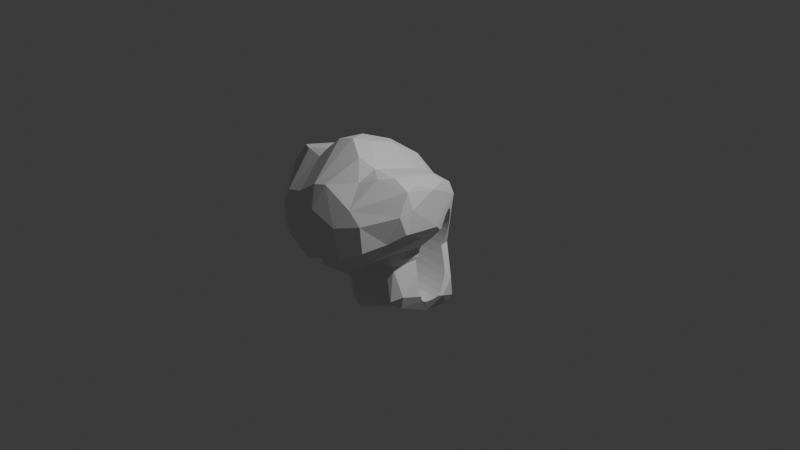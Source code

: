 # Source: reltor_body.blend  (saved by Blender 5.1.30; exported with 4.5.12 LTS)
import bpy
from mathutils import Matrix  # noqa: F401  (used for matrix-valued properties, if any)

bpy.ops.wm.read_factory_settings(use_empty=True)
scene = bpy.context.scene
scene.name = 'Scene'

# ---- collections
col_collection = bpy.data.collections.new('Collection'); scene.collection.children.link(col_collection)

# ---- world
world_world = bpy.data.worlds.new('World'); scene.world = world_world
world_world.use_nodes = True; world_world.node_tree.nodes.clear()
_N = world_world.node_tree.nodes; _L = world_world.node_tree.links
n0 = _N.new('ShaderNodeOutputWorld'); n0.name = 'World Output'; n0.location = (200, 100)
n1 = _N.new('ShaderNodeBackground'); n1.name = 'Background'; n1.location = (-200, 100)
n1.inputs[0].default_value = (0.05088, 0.05088, 0.05088, 1.0)
_L.new(n1.outputs[0], n0.inputs[0])
n0.is_active_output = True
world_world.color = (0.05088, 0.05088, 0.05088)
world_world.sun_shadow_jitter_overblur = 0.0

# ---- cameras
cam_camera = bpy.data.cameras.new('Camera')
cam_camera.clip_end = 100.0
cam_camera.ortho_scale = 7.314

# ---- lights
light_light = bpy.data.lights.new('Light', 'POINT')
light_light.energy = 1000.0
light_light.shadow_soft_size = 0.1

# ---- meshes
me_b_ziercurve_006 = bpy.data.meshes.new('BézierCurve.006')
me_b_ziercurve_006.from_pydata([(-0.8051, -0.3224, -0.3952), (-0.867, -0.05579, -0.3424), (-0.7928, -0.08771, -0.5411), (-0.07962, -0.9916, -0.04626), (-0.01564, -0.9985, -0.2706), (-0.009597, -0.6005, -0.279), (-0.3081, -0.2107, -0.9009), (-0.3738, -0.0636, -0.8066), (-0.3117, 0.0505, -0.9118), (-0.2353, -0.5073, -0.7941), (-0.1187, -0.09173, -0.9039), (-0.717, -0.5298, -0.3938), (-0.7001, -0.5263, -0.2673), (-0.659, -0.4361, -0.1495), (-0.6443, -0.4124, -0.5032), (-0.6735, -0.05357, -0.096), (-0.5989, -0.5828, -0.378), (-0.5422, -0.4952, -0.07706), (-0.4946, -0.2675, -0.4999), (-0.5599, 0.01363, -0.5331), (-0.1829, -0.4733, -0.1113), (-0.3566, -0.4908, 0.02611), (-0.4061, -0.407, -0.5035), (-0.4215, -0.005597, -0.5981), (-0.311, -0.5183, -0.6976), (-0.1966, -0.5948, -0.7029), (-0.3257, -0.4845, -0.4188), (-0.09215, -0.5948, -0.008152), (-0.1709, -0.5041, -0.3365), (-0.0963, -0.5178, -0.7552), (0.02883, -0.4942, -0.4905), (-0.02055, -0.5028, -0.3997), (-0.913, -0.0915, 0.1381), (-0.7952, -0.5063, 0.2293), (-0.8009, -0.4273, 0.1096), (-0.9063, -0.2041, 0.2995), (-0.2415, -1.007, 0.09383), (-0.2228, -1.031, 0.4297), (-0.2434, -0.8985, 0.5616), (-0.2373, -0.663, 0.09137), (-0.2754, -0.5992, 0.4688), (-0.05671, -1.111, 0.4358), (-0.01994, -0.9975, 0.6578), (-0.7023, -0.5935, 0.1975), (-0.6412, -0.4659, -0.03065), (-0.6814, -0.5095, 0.3265), (-0.7764, -0.01782, 0.3887), (-0.4023, -0.4789, 0.302), (-0.4406, -0.5276, 0.2125), (-0.3986, -0.3421, 0.3637), (-0.298, -0.5487, 0.08874), (-0.177, -0.7406, 0.6935), (-0.2964, -0.5396, 0.389), (-0.1946, -0.2325, 0.7256), (-0.0988, -0.6883, 0.907), (0.1203, -0.4762, 1.002), (-0.7958, 0.08797, -0.5026), (-0.8096, 0.09882, -0.3595), (-0.2195, 0.1002, -0.9002), (-0.05328, 0.08521, -0.7945), (-0.6627, 0.1146, -0.1356), (-0.6316, 0.1623, -0.03991), (-0.3955, 0.131, -0.505), (-0.582, 0.1994, -0.3599), (-0.5452, 0.2296, -0.1855), (-0.5524, 0.2329, 0.1344), (-0.2053, 0.366, -0.08816), (-0.2196, 0.2607, -0.4426), (0.0538, 0.2567, -0.4667), (-0.9061, 0.09106, 0.175), (-0.9117, 0.07217, 0.2923), (-0.3862, 0.2349, 0.3068), (0.02728, 0.2946, 0.5534), (-0.07361, 0.4088, 0.2312), (0.0846, 0.4138, 0.4383), (-0.03105, -1.093, 0.1057), (0.1753, -1.007, -0.4005), (0.2273, -1.098, -0.2851), (0.3389, -0.8857, -0.4676), (0.435, -0.9984, -0.4018), (0.463, -1.102, -0.06135), (0.6339, -0.99, -0.2417), (0.6765, -0.9962, -0.06414), (0.1967, -0.577, -0.4284), (0.1319, -0.4304, -0.4683), (0.1451, 0.1902, -0.4626), (0.4703, -0.09341, -0.503), (0.563, -0.8082, -0.4757), (0.4783, -0.3182, -0.5155), (0.7189, -0.6836, -0.5371), (0.5635, -0.1857, -0.5072), (0.8431, -0.7208, -0.4091), (0.8932, -0.2093, -0.2918), (0.775, 0.05138, -0.1832), (0.9309, -0.7108, -0.0004374), (0.8979, -0.5874, -0.415), (1.005, -0.4692, -0.241), (0.9431, -0.2993, -0.1168), (1.018, -0.6058, -0.2848), (1.012, -0.611, -0.1004), (0.1628, -0.9987, 0.6681), (0.3852, -1.1, 0.2529), (0.3256, -1.024, 0.5178), (0.5367, -0.7461, 0.6764), (0.5308, -1.004, 0.4154), (0.6295, -0.9855, 0.3092), (0.7937, -0.798, 0.1087), (0.9042, -0.6927, 0.3005), (0.1026, -0.6573, 0.9983), (0.4023, -0.6704, 0.8921), (-0.001162, -0.08977, 0.784), (0.5679, -0.6452, 0.7116), (0.5469, -0.268, 0.6235), (0.7072, -0.05036, 0.09646), (0.7131, -0.0517, 0.4975), (0.9176, -0.6078, 0.5116), (0.802, -0.6391, 0.6292), (0.8149, -0.3845, 0.59), (0.1055, -0.03844, 0.8386), (0.3068, -0.5943, 1.005), (0.2844, -0.2794, 0.9327), (0.4363, -0.5106, 0.8339), (0.8963, -0.6232, 0.1348), (0.8113, -0.3003, 0.1689), (0.806, -0.1439, 0.3839), (0.9166, -0.4441, 0.4195), (0.1481, 0.4019, -0.1974), (0.4336, 0.4112, -0.1262), (0.1678, 0.412, 0.08489), (0.5377, 0.2934, -0.237), (0.412, 0.3849, 0.07438), (0.5793, 0.3134, -0.1147), (0.8119, 0.002545, -0.1065), (0.1751, 0.04988, 0.7783), (0.172, 0.3209, 0.5635), (0.2836, 0.04387, 0.7211), (0.4024, 0.4005, 0.2125), (0.3376, 0.2908, 0.4172), (0.4487, -0.04679, 0.578), (0.5294, 0.2826, 0.3399), (0.5647, 0.2147, 0.08884), (0.6298, 0.1768, 0.2983), (-0.07997, -0.3283, -0.7848), (-0.1065, -0.3244, -0.8227), (-0.03828, -0.3226, -0.7285), (-0.09766, -0.1061, -0.8707), (-0.09064, -0.09606, -0.8637), (-0.1162, -0.1394, -0.8872), (0.03314, -0.2949, -0.637), (0.009985, -0.3063, -0.666), (-0.8579, -0.2482, 0.3097), (-0.8552, -0.2062, 0.3193), (-0.8204, -0.3079, 0.3124), (-0.8462, -0.2825, 0.3074), (-0.8381, -0.1583, 0.3358), (-0.7167, -0.3269, 0.3496), (-0.7314, -0.3283, 0.3435), (-0.7687, -0.05761, 0.3837), (-0.7817, -0.3234, 0.3246), (-0.8074, -0.1061, 0.3585), (-0.763, -0.05184, 0.3847), (-0.7495, -0.04086, 0.3869), (-0.4952, -0.2802, 0.3673), (-0.4784, -0.2736, 0.369), (-0.5819, -0.3063, 0.3593), (-0.6627, -0.3226, 0.353), (-0.7134, -0.01335, 0.3882), (-0.4019, -0.2453, 0.3698), (-0.3963, -0.2427, 0.3699), (-0.3398, -0.2028, 0.426), (-0.3551, -0.2135, 0.4111), (-0.2631, -0.1356, 0.502), (-0.2821, -0.1544, 0.4831), (-0.339, 0.176, 0.3839), (-0.3285, 0.1807, 0.3877), (-0.2556, 0.2068, 0.4196), (-0.09413, 0.2239, 0.5206), (-0.0767, 0.2142, 0.5401), (-0.1361, 0.2288, 0.4874), (-0.1906, 0.223, 0.4533), (-0.1508, 0.006012, 0.6281), (-0.1501, 0.006628, 0.6282), (-0.1036, 0.05877, 0.6236), (-0.05344, 0.1487, 0.597), (-0.05166, 0.183, 0.576), (-0.07098, 0.1067, 0.6131), (-0.06573, 0.2084, 0.5507), (0.095, -0.2535, -0.5294), (0.1143, -0.2453, -0.5243), (0.13, -0.2372, -0.5204), (0.1975, -0.1924, -0.471), (0.214, -0.1821, -0.4662), (-0.00526, 0.02853, -0.7299), (0.009587, 0.05492, -0.6828), (0.07608, 0.1421, -0.4912), (0.04304, 0.1033, -0.5837), (0.08276, 0.1457, -0.4887), (0.1442, 0.173, -0.4673), (0.2122, 0.1984, -0.4416), (0.1742, 0.1851, -0.4562), (-0.2444, -0.1021, 0.5622), (-0.2283, -0.06787, 0.6137), (-0.2046, -0.04768, 0.6194), (0.2648, -0.1593, -0.4799), (0.2745, -0.1544, -0.4809), (0.3544, -0.1071, -0.4887), (-0.6892, 0.002547, 0.383), (-0.5961, 0.05492, 0.3662), (-0.3944, 0.1457, 0.3378), (-0.3878, 0.148, 0.3371), (-0.4966, 0.1033, 0.351), (-0.1793, -0.2482, -0.8656), (-0.1405, -0.1695, -0.8833), (-0.1731, -0.2855, -0.8527), (-0.1756, -0.2825, -0.8541), (-0.165, -0.2062, -0.8762), (-0.1548, -0.3079, -0.8405), (-0.1175, -0.3234, -0.8258), (-0.1332, -0.1583, -0.8852), (0.05832, -0.2802, -0.5915), (0.1837, -0.2028, -0.4808), (0.1484, 0.1754, -0.463), (-0.06539, -0.05184, -0.8235), (-0.02712, 0.002547, -0.7637), (0.1608, 0.1807, -0.4597), (0.3624, -0.1021, -0.4889), (0.4347, -0.04768, -0.4879), (0.4395, -0.04316, -0.4876), (0.4144, 0.2201, -0.3411), (0.4686, 0.006628, -0.4435), (0.4447, 0.2084, -0.3334), (0.4964, 0.1067, -0.3696), (0.4915, 0.1487, -0.3467), (0.4887, 0.05877, -0.4023), (0.474, 0.183, -0.3345), (0.2331, 0.2068, -0.4268), (0.2956, 0.223, -0.3889), (0.3534, 0.2288, -0.3605), (0.4043, 0.2239, -0.3426)], [], [(8, 10, 6), (2, 14, 0), (13, 1, 0), (0, 14, 11), (44, 15, 13), (12, 16, 17), (20, 16, 26), (21, 17, 20), (26, 16, 22), (18, 22, 14), (22, 23, 6), (23, 22, 18), (25, 24, 9), (24, 25, 26), (24, 6, 9), (26, 25, 28), (5, 3, 27), (25, 29, 30), (28, 31, 5), (27, 20, 5), (10, 146, 145, 147), (149, 148, 29, 143, 142, 144), (35, 70, 32), (35, 32, 33), (36, 37, 38), (37, 42, 38), (3, 36, 39), (37, 41, 42), (34, 44, 43), (15, 44, 34), (35, 33, 45), (157, 46, 35, 45, 155, 156, 158, 152, 153, 150, 151, 154, 159), (32, 15, 34), (45, 43, 48), (47, 45, 48), (46, 157, 160, 161), (155, 45, 49, 163, 162, 164, 165), (46, 161, 166), (49, 168, 167, 163), (48, 43, 21), (45, 47, 49), (48, 50, 47), (51, 53, 40), (170, 49, 40, 171, 172, 169), (27, 39, 50), (54, 51, 42), (58, 59, 10), (15, 60, 1), (56, 19, 2), (15, 61, 60), (60, 64, 57), (61, 64, 60), (23, 62, 8), (66, 64, 65), (62, 58, 8), (67, 68, 58), (32, 61, 15), (70, 46, 71), (177, 72, 71, 173, 174, 175, 179, 178, 176), (181, 180, 110, 72, 177, 186, 184, 183, 185, 182), (73, 128, 66), (72, 74, 65), (75, 3, 77), (77, 76, 79), (78, 79, 76), (77, 79, 81), (80, 77, 81), (80, 81, 82), (87, 81, 79), (31, 30, 5), (5, 76, 4), (83, 76, 5), (84, 83, 30), (84, 30, 187, 188, 189), (84, 190, 191, 83), (83, 78, 76), (88, 87, 78), (89, 87, 88), (86, 90, 88), (87, 89, 91), (81, 87, 91), (82, 98, 94), (93, 132, 92), (132, 113, 97), (92, 96, 98), (97, 96, 92), (96, 99, 98), (96, 97, 99), (100, 42, 41), (41, 101, 102), (102, 101, 104), (105, 101, 80), (106, 105, 82), (104, 105, 107), (54, 42, 108), (116, 103, 104), (114, 112, 117), (124, 123, 113), (114, 124, 141), (133, 118, 120), (119, 108, 109), (109, 121, 119), (106, 82, 94), (122, 106, 94), (107, 106, 122), (113, 123, 122), (117, 125, 124), (122, 94, 99), (125, 107, 122), (125, 115, 107), (193, 192, 59, 68, 194, 195), (126, 68, 67), (66, 126, 67), (128, 126, 66), (68, 85, 197, 196, 194), (85, 68, 198, 199), (128, 127, 126), (127, 129, 68), (129, 92, 90), (72, 118, 133), (134, 72, 133), (135, 138, 134), (137, 138, 139), (139, 136, 137), (139, 140, 130), (113, 132, 140), (141, 113, 140), (114, 141, 139), (140, 132, 131), (141, 140, 139), (0, 1, 2), (7, 8, 6), (11, 12, 13, 0), (18, 14, 2, 19), (12, 11, 16), (13, 15, 1), (14, 16, 11), (17, 13, 12), (44, 13, 17), (25, 30, 31, 28), (17, 16, 20), (14, 22, 16), (19, 23, 18), (22, 6, 24), (6, 23, 7), (26, 22, 24), (29, 25, 9), (20, 26, 28), (5, 4, 3), (38, 40, 39, 36), (5, 20, 28), (33, 32, 34), (70, 35, 46), (75, 41, 37, 36), (52, 40, 49, 47), (75, 36, 3), (42, 51, 38), (34, 43, 33), (45, 33, 43), (43, 44, 17), (21, 43, 17), (48, 21, 50), (40, 52, 50, 39), (168, 49, 170), (40, 38, 51), (21, 20, 27, 50), (52, 47, 50), (53, 201, 200, 171, 40), (39, 27, 3), (55, 110, 53, 54), (202, 201, 53, 110, 180), (54, 53, 51), (67, 63, 64, 66), (1, 56, 2), (1, 57, 56), (58, 10, 8), (1, 60, 57), (57, 63, 56), (57, 64, 63), (56, 62, 19), (63, 62, 56), (19, 62, 23), (65, 64, 61), (23, 8, 7), (63, 67, 62), (88, 83, 191, 203, 204, 205, 86), (67, 58, 62), (58, 68, 59), (70, 69, 32), (69, 61, 32), (70, 65, 69), (69, 65, 61), (209, 71, 46, 166, 206, 207, 210, 208), (70, 71, 65), (173, 71, 209), (65, 73, 66), (65, 71, 72), (65, 74, 73), (77, 3, 4), (77, 4, 76), (29, 9, 6, 10, 147, 218, 212, 215, 211, 214, 213, 216, 217, 143), (80, 75, 77), (87, 79, 78), (187, 30, 29, 148, 219), (83, 5, 30), (190, 84, 189, 220), (221, 197, 85), (83, 88, 78), (91, 98, 82, 81), (90, 89, 88), (90, 95, 89), (90, 92, 95), (116, 117, 112, 111), (89, 95, 91), (95, 98, 91), (92, 98, 95), (132, 97, 92), (99, 94, 98), (101, 41, 75), (102, 100, 41), (101, 75, 80), (103, 100, 102), (104, 101, 105), (104, 103, 102), (105, 80, 82), (106, 107, 105), (100, 108, 42), (138, 121, 112), (112, 121, 111), (111, 103, 116), (107, 115, 104), (115, 116, 104), (121, 138, 135, 120), (55, 54, 108), (118, 110, 55), (119, 55, 108), (55, 119, 120), (118, 55, 120), (109, 108, 100), (120, 119, 121), (122, 123, 124, 125), (135, 133, 120), (103, 109, 100), (111, 109, 103), (111, 121, 109), (117, 116, 115), (117, 115, 125), (113, 122, 97), (124, 114, 117), (97, 122, 99), (10, 59, 192, 223, 222, 146), (85, 199, 224, 221), (126, 127, 68), (86, 205, 225, 226, 227), (228, 129, 86, 227, 229, 233, 231, 232, 234, 230), (68, 129, 228, 238, 237, 236, 235, 198), (129, 90, 86), (127, 131, 129), (93, 129, 131), (132, 93, 131), (93, 92, 129), (72, 110, 118), (72, 134, 74), (73, 136, 128), (74, 136, 73), (134, 133, 135), (137, 136, 74), (134, 137, 74), (138, 137, 134), (130, 127, 128), (136, 130, 128), (140, 131, 130), (130, 131, 127), (136, 139, 130), (138, 112, 114), (139, 138, 114), (124, 113, 141), (211, 150, 153, 214), (215, 151, 150, 211), (218, 154, 151, 215, 212), (147, 145, 159, 154, 218), (160, 157, 159, 145, 146, 222), (166, 161, 160, 222, 223, 206), (192, 193, 207, 206, 223), (193, 195, 210, 207), (195, 194, 196, 208, 210), (209, 208, 196, 197, 221, 224, 174, 173), (224, 199, 198, 235, 175, 174), (179, 175, 235, 236), (178, 179, 236, 237), (238, 176, 178, 237), (228, 230, 186, 177, 176, 238), (234, 184, 186, 230), (183, 184, 234, 232), (185, 183, 232, 231), (182, 185, 231, 233), (181, 182, 233, 229), (227, 226, 202, 180, 181, 229), (225, 200, 201, 202, 226), (205, 204, 172, 171, 200, 225), (191, 190, 220, 169, 172, 204, 203), (188, 167, 168, 170, 169, 220, 189), (219, 162, 163, 167, 188, 187), (148, 149, 164, 162, 219), (164, 149, 144, 165), (165, 144, 142, 156, 155), (142, 143, 217, 158, 156), (158, 217, 216, 152), (213, 214, 153, 152, 216)])
_uv = me_b_ziercurve_006.uv_layers.new(name='UVMap')
_uv.uv.foreach_set('vector', [0.0, 0.0, 0.0, 0.0, 0.0, 0.0, 0.0, 0.0, 0.0, 0.0, 0.0, 0.0, 0.0, 0.0, 0.0, 0.0, 0.0, 0.0, 0.0, 0.0, 0.0, 0.0, 0.0, 0.0, 0.0, 0.0, 0.0, 0.0, 0.0, 0.0, 0.0, 0.0, 0.0, 0.0, 0.0, 0.0, 0.0, 0.0, 0.0, 0.0, 0.0, 0.0, 0.0, 0.0, 0.0, 0.0, 0.0, 0.0, 0.0, 0.0, 0.0, 0.0, 0.0, 0.0, 0.0, 0.0, 0.0, 0.0, 0.0, 0.0, 0.0, 0.0, 0.0, 0.0, 0.0, 0.0, 0.0, 0.0, 0.0, 0.0, 0.0, 0.0, 0.0, 0.0, 0.0, 0.0, 0.0, 0.0, 0.0, 0.0, 0.0, 0.0, 0.0, 0.0, 0.0, 0.0, 0.0, 0.0, 0.0, 0.0, 0.0, 0.0, 0.0, 0.0, 0.0, 0.0, 0.0, 0.0, 0.0, 0.0, 0.0, 0.0, 0.0, 0.0, 0.0, 0.0, 0.0, 0.0, 0.0, 0.0, 0.0, 0.0, 0.0, 0.0, 0.0, 0.0, 0.0, 0.0, 0.0, 0.0, 0.0, 0.0, 0.0, 0.0, 0.0, 0.0, 0.0, 0.0, 0.0, 0.0, 0.0, 0.0, 0.0, 0.0, 0.0, 0.0, 0.0, 0.0, 0.0, 0.0, 0.0, 0.0, 0.0, 0.0, 0.0, 0.0, 0.0, 0.0, 0.0, 0.0, 0.0, 0.0, 0.0, 0.0, 0.0, 0.0, 0.0, 0.0, 0.0, 0.0, 0.0, 0.0, 0.0, 0.0, 0.0, 0.0, 0.0, 0.0, 0.0, 0.0, 0.0, 0.0, 0.0, 0.0, 0.0, 0.0, 0.0, 0.0, 0.0, 0.0, 0.0, 0.0, 0.0, 0.0, 0.0, 0.0, 0.0, 0.0, 0.0, 0.0, 0.0, 0.0, 0.0, 0.0, 0.0, 0.0, 0.0, 0.0, 0.0, 0.0, 0.0, 0.0, 0.0, 0.0, 0.0, 0.0, 0.0, 0.0, 0.0, 0.0, 0.0, 0.0, 0.0, 0.0, 0.0, 0.0, 0.0, 0.0, 0.0, 0.0, 0.0, 0.0, 0.0, 0.0, 0.0, 0.0, 0.0, 0.0, 0.0, 0.0, 0.0, 0.0, 0.0, 0.0, 0.0, 0.0, 0.0, 0.0, 0.0, 0.0, 0.0, 0.0, 0.0, 0.0, 0.0, 0.0, 0.0, 0.0, 0.0, 0.0, 0.0, 0.0, 0.0, 0.0, 0.0, 0.0, 0.0, 0.0, 0.0, 0.0, 0.0, 0.0, 0.0, 0.0, 0.0, 0.0, 0.0, 0.0, 0.0, 0.0, 0.0, 0.0, 0.0, 0.0, 0.0, 0.0, 0.0, 0.0, 0.0, 0.0, 0.0, 0.0, 0.0, 0.0, 0.0, 0.0, 0.0, 0.0, 0.0, 0.0, 0.0, 0.0, 0.0, 0.0, 0.0, 0.0, 0.0, 0.0, 0.0, 0.0, 0.0, 0.0, 0.0, 0.0, 0.0, 0.0, 0.0, 0.0, 0.0, 0.0, 0.0, 0.0, 0.0, 0.0, 0.0, 0.0, 0.0, 0.0, 0.0, 0.0, 0.0, 0.0, 0.0, 0.0, 0.0, 0.0, 0.0, 0.0, 0.0, 0.0, 0.0, 0.0, 0.0, 0.0, 0.0, 0.0, 0.0, 0.0, 0.0, 0.0, 0.0, 0.0, 0.0, 0.0, 0.0, 0.0, 0.0, 0.0, 0.0, 0.0, 0.0, 0.0, 0.0, 0.0, 0.0, 0.0, 0.0, 0.0, 0.0, 0.0, 0.0, 0.0, 0.0, 0.0, 0.0, 0.0, 0.0, 0.0, 0.0, 0.0, 0.0, 0.0, 0.0, 0.0, 0.0, 0.0, 0.0, 0.0, 0.0, 0.0, 0.0, 0.0, 0.0, 0.0, 0.0, 0.0, 0.0, 0.0, 0.0, 0.0, 0.0, 0.0, 0.0, 0.0, 0.0, 0.0, 0.0, 0.0, 0.0, 0.0, 0.0, 0.0, 0.0, 0.0, 0.0, 0.0, 0.0, 0.0, 0.0, 0.0, 0.0, 0.0, 0.0, 0.0, 0.0, 0.0, 0.0, 0.0, 0.0, 0.0, 0.0, 0.0, 0.0, 0.0, 0.0, 0.0, 0.0, 0.0, 0.0, 0.0, 0.0, 0.0, 0.0, 0.0, 0.0, 0.0, 0.0, 0.0, 0.0, 0.0, 0.0, 0.0, 0.0, 0.0, 0.0, 0.0, 0.0, 0.0, 0.0, 0.0, 0.0, 0.0, 0.0, 0.0, 0.0, 0.0, 0.0, 0.0, 0.0, 0.0, 0.0, 0.0, 0.0, 0.0, 0.0, 0.0, 0.0, 0.0, 0.0, 0.0, 0.0, 0.0, 0.0, 0.0, 0.0, 0.0, 0.0, 0.0, 0.0, 0.0, 0.0, 0.0, 0.0, 0.0, 0.0, 0.0, 0.0, 0.0, 0.0, 0.0, 0.0, 0.0, 0.0, 0.0, 0.0, 0.0, 0.0, 0.0, 0.0, 0.0, 0.0, 0.0, 0.0, 0.0, 0.0, 0.0, 0.0, 0.0, 0.0, 0.0, 0.0, 0.0, 0.0, 0.0, 0.0, 0.0, 0.0, 0.0, 0.0, 0.0, 0.0, 0.0, 0.0, 0.0, 0.0, 0.0, 0.0, 0.0, 0.0, 0.0, 0.0, 0.0, 0.0, 0.0, 0.0, 0.0, 0.0, 0.0, 0.0, 0.0, 0.0, 0.0, 0.0, 0.0, 0.0, 0.0, 0.0, 0.0, 0.0, 0.0, 0.0, 0.0, 0.0, 0.0, 0.0, 0.0, 0.0, 0.0, 0.0, 0.0, 0.0, 0.0, 0.0, 0.0, 0.0, 0.0, 0.0, 0.0, 0.0, 0.0, 0.0, 0.0, 0.0, 0.0, 0.0, 0.0, 0.0, 0.0, 0.0, 0.0, 0.0, 0.0, 0.0, 0.0, 0.0, 0.0, 0.0, 0.0, 0.0, 0.0, 0.0, 0.0, 0.0, 0.0, 0.0, 0.0, 0.0, 0.0, 0.0, 0.0, 0.0, 0.0, 0.0, 0.0, 0.0, 0.0, 0.0, 0.0, 0.0, 0.0, 0.0, 0.0, 0.0, 0.0, 0.0, 0.0, 0.0, 0.0, 0.0, 0.0, 0.0, 0.0, 0.0, 0.0, 0.0, 0.0, 0.0, 0.0, 0.0, 0.0, 0.0, 0.0, 0.0, 0.0, 0.0, 0.0, 0.0, 0.0, 0.0, 0.0, 0.0, 0.0, 0.0, 0.0, 0.0, 0.0, 0.0, 0.0, 0.0, 0.0, 0.0, 0.0, 0.0, 0.0, 0.0, 0.0, 0.0, 0.0, 0.0, 0.0, 0.0, 0.0, 0.0, 0.0, 0.0, 0.0, 0.0, 0.0, 0.0, 0.0, 0.0, 0.0, 0.0, 0.0, 0.0, 0.0, 0.0, 0.0, 0.0, 0.0, 0.0, 0.0, 0.0, 0.0, 0.0, 0.0, 0.0, 0.0, 0.0, 0.0, 0.0, 0.0, 0.0, 0.0, 0.0, 0.0, 0.0, 0.0, 0.0, 0.0, 0.0, 0.0, 0.0, 0.0, 0.0, 0.0, 0.0, 0.0, 0.0, 0.0, 0.0, 0.0, 0.0, 0.0, 0.0, 0.0, 0.0, 0.0, 0.0, 0.0, 0.0, 0.0, 0.0, 0.0, 0.0, 0.0, 0.0, 0.0, 0.0, 0.0, 0.0, 0.0, 0.0, 0.0, 0.0, 0.0, 0.0, 0.0, 0.0, 0.0, 0.0, 0.0, 0.0, 0.0, 0.0, 0.0, 0.0, 0.0, 0.0, 0.0, 0.0, 0.0, 0.0, 0.0, 0.0, 0.0, 0.0, 0.0, 0.0, 0.0, 0.0, 0.0, 0.0, 0.0, 0.0, 0.0, 0.0, 0.0, 0.0, 0.0, 0.0, 0.0, 0.0, 0.0, 0.0, 0.0, 0.0, 0.0, 0.0, 0.0, 0.0, 0.0, 0.0, 0.0, 0.0, 0.0, 0.0, 0.0, 0.0, 0.0, 0.0, 0.0, 0.0, 0.0, 0.0, 0.0, 0.0, 0.0, 0.0, 0.0, 0.0, 0.0, 0.0, 0.0, 0.0, 0.0, 0.0, 0.0, 0.0, 0.0, 0.0, 0.0, 0.0, 0.0, 0.0, 0.0, 0.0, 0.0, 0.0, 0.0, 0.0, 0.0, 0.0, 0.0, 0.0, 0.0, 0.0, 0.0, 0.0, 0.0, 0.0, 0.0, 0.0, 0.0, 0.0, 0.0, 0.0, 0.0, 0.0, 0.0, 0.0, 0.0, 0.0, 0.0, 0.0, 0.0, 0.0, 0.0, 0.0, 0.0, 0.0, 0.0, 0.0, 0.0, 0.0, 0.0, 0.0, 0.0, 0.0, 0.0, 0.0, 0.0, 0.0, 0.0, 0.0, 0.0, 0.0, 0.0, 0.0, 0.0, 0.0, 0.0, 0.0, 0.0, 0.0, 0.0, 0.0, 0.0, 0.0, 0.0, 0.0, 0.0, 0.0, 0.0, 0.0, 0.0, 0.0, 0.0, 0.0, 0.0, 0.0, 0.0, 0.0, 0.0, 0.0, 0.0, 0.0, 0.0, 0.0, 0.0, 0.0, 0.0, 0.0, 0.0, 0.0, 0.0, 0.0, 0.0, 0.0, 0.0, 0.0, 0.0, 0.0, 0.0, 0.0, 0.0, 0.0, 0.0, 0.0, 0.0, 0.0, 0.0, 0.0, 0.0, 0.0, 0.0, 0.0, 0.0, 0.0, 0.0, 0.0, 0.0, 0.0, 0.0, 0.0, 0.0, 0.0, 0.0, 0.0, 0.0, 0.0, 0.0, 0.0, 0.0, 0.0, 0.0, 0.0, 0.0, 0.0, 0.0, 0.0, 0.0, 0.0, 0.0, 0.0, 0.0, 0.0, 0.0, 0.0, 0.0, 0.0, 0.0, 0.0, 0.0, 0.0, 0.0, 0.0, 0.0, 0.0, 0.0, 0.0, 0.0, 0.0, 0.0, 0.0, 0.0, 0.0, 0.0, 0.0, 0.0, 0.0, 0.0, 0.0, 0.0, 0.0, 0.0, 0.0, 0.0, 0.0, 0.0, 0.0, 0.0, 0.0, 0.0, 0.0, 0.0, 0.0, 0.0, 0.0, 0.0, 0.0, 0.0, 0.0, 0.0, 0.0, 0.0, 0.0, 0.0, 0.0, 0.0, 0.0, 0.0, 0.0, 0.0, 0.0, 0.0, 0.0, 0.0, 0.0, 0.0, 0.0, 0.0, 0.0, 0.0, 0.0, 0.0, 0.0, 0.0, 0.0, 0.0, 0.0, 0.0, 0.0, 0.0, 0.0, 0.0, 0.0, 0.0, 0.0, 0.0, 0.0, 0.0, 0.0, 0.0, 0.0, 0.0, 0.0, 0.0, 0.0, 0.0, 0.0, 0.0, 0.0, 0.0, 0.0, 0.0, 0.0, 0.0, 0.0, 0.0, 0.0, 0.0, 0.0, 0.0, 0.0, 0.0, 0.0, 0.0, 0.0, 0.0, 0.0, 0.0, 0.0, 0.0, 0.0, 0.0, 0.0, 0.0, 0.0, 0.0, 0.0, 0.0, 0.0, 0.0, 0.0, 0.0, 0.0, 0.0, 0.0, 0.0, 0.0, 0.0, 0.0, 0.0, 0.0, 0.0, 0.0, 0.0, 0.0, 0.0, 0.0, 0.0, 0.0, 0.0, 0.0, 0.0, 0.0, 0.0, 0.0, 0.0, 0.0, 0.0, 0.0, 0.0, 0.0, 0.0, 0.0, 0.0, 0.0, 0.0, 0.0, 0.0, 0.0, 0.0, 0.0, 0.0, 0.0, 0.0, 0.0, 0.0, 0.0, 0.0, 0.0, 0.0, 0.0, 0.0, 0.0, 0.0, 0.0, 0.0, 0.0, 0.0, 0.0, 0.0, 0.0, 0.0, 0.0, 0.0, 0.0, 0.0, 0.0, 0.0, 0.0, 0.0, 0.0, 0.0, 0.0, 0.0, 0.0, 0.0, 0.0, 0.0, 0.0, 0.0, 0.0, 0.0, 0.0, 0.0, 0.0, 0.0, 0.0, 0.0, 0.0, 0.0, 0.0, 0.0, 0.0, 0.0, 0.0, 0.0, 0.0, 0.0, 0.0, 0.0, 0.0, 0.0, 0.0, 0.0, 0.0, 0.0, 0.0, 0.0, 0.0, 0.0, 0.0, 0.0, 0.0, 0.0, 0.0, 0.0, 0.0, 0.0, 0.0, 0.0, 0.0, 0.0, 0.0, 0.0, 0.0, 0.0, 0.0, 0.0, 0.0, 0.0, 0.0, 0.0, 0.0, 0.0, 0.0, 0.0, 0.0, 0.0, 0.0, 0.0, 0.0, 0.0, 0.0, 0.0, 0.0, 0.0, 0.0, 0.0, 0.0, 0.0, 0.0, 0.0, 0.0, 0.0, 0.0, 0.0, 0.0, 0.0, 0.0, 0.0, 0.0, 0.0, 0.0, 0.0, 0.0, 0.0, 0.0, 0.0, 0.0, 0.0, 0.0, 0.0, 0.0, 0.0, 0.0, 0.0, 0.0, 0.0, 0.0, 0.0, 0.0, 0.0, 0.0, 0.0, 0.0, 0.0, 0.0, 0.0, 0.0, 0.0, 0.0, 0.0, 0.0, 0.0, 0.0, 0.0, 0.0, 0.0, 0.0, 0.0, 0.0, 0.0, 0.0, 0.0, 0.0, 0.0, 0.0, 0.0, 0.0, 0.0, 0.0, 0.0, 0.0, 0.0, 0.0, 0.0, 0.0, 0.0, 0.0, 0.0, 0.0, 0.0, 0.0, 0.0, 0.0, 0.0, 0.0, 0.0, 0.0, 0.0, 0.0, 0.0, 0.0, 0.0, 0.0, 0.0, 0.0, 0.0, 0.0, 0.0, 0.0, 0.0, 0.0, 0.0, 0.0, 0.0, 0.0, 0.0, 0.0, 0.0, 0.0, 0.0, 0.0, 0.0, 0.0, 0.0, 0.0, 0.0, 0.0, 0.0, 0.0, 0.0, 0.0, 0.0, 0.0, 0.0, 0.0, 0.0, 0.0, 0.0, 0.0, 0.0, 0.0, 0.0, 0.0, 0.0, 0.0, 0.0, 0.0, 0.0, 0.0, 0.0, 0.0, 0.0, 0.0, 0.0, 0.0, 0.0, 0.0, 0.0, 0.0, 0.0, 0.0, 0.0, 0.0, 0.0, 0.0, 0.0, 0.0, 0.0, 0.0, 0.0, 0.0, 0.0, 0.0, 0.0, 0.0, 0.0, 0.0, 0.0, 0.0, 0.0, 0.0, 0.0, 0.0, 0.0, 0.0, 0.0, 0.0, 0.0, 0.0, 0.0, 0.0, 0.0, 0.0, 0.0, 0.0, 0.0, 0.0, 0.0, 0.0, 0.0, 0.0, 0.0, 0.0, 0.0, 0.0, 0.0, 0.0, 0.0, 0.0, 0.0, 0.0, 0.0, 0.0, 0.0, 0.0, 0.0, 0.0, 0.0, 0.0, 0.0, 0.0, 0.0, 0.0, 0.0, 0.0, 0.0, 0.0, 0.0, 0.0, 0.0, 0.0, 0.0, 0.0, 0.0, 0.0, 0.0, 0.0, 0.0, 0.0, 0.0, 0.0, 0.0, 0.0, 0.0, 0.0, 0.0, 0.0, 0.0, 0.0, 0.0, 0.0, 0.0, 0.0, 0.0, 0.0, 0.0, 0.0, 0.0, 0.0, 0.0, 0.0, 0.0, 0.0, 0.0, 0.0, 0.0, 0.0, 0.0, 0.0, 0.0, 0.0, 0.0, 0.0, 0.0, 0.0, 0.0, 0.0, 0.0, 0.0, 0.0, 0.0, 0.0, 0.0, 0.0, 0.0, 0.0, 0.0, 0.0, 0.0, 0.0, 0.0, 0.0, 0.0, 0.0, 0.0, 0.0, 0.0, 0.0, 0.0, 0.0, 0.0, 0.0, 0.0, 0.0, 0.0, 0.0, 0.0, 0.0, 0.0, 0.0, 0.0, 0.0, 0.0, 0.0, 0.0, 0.0, 0.0, 0.0, 0.0, 0.0, 0.0, 0.0, 0.0, 0.0, 0.0, 0.0, 0.0, 0.0, 0.0, 0.0, 0.0, 0.0, 0.0, 0.0, 0.0, 0.0, 0.0, 0.0, 0.0, 0.0, 0.0, 0.0, 0.0, 0.0, 0.0, 0.0, 0.0, 0.0, 0.0, 0.0, 0.0, 0.0, 0.0, 0.0, 0.0, 0.0, 0.0, 0.0, 0.0, 0.0, 0.0, 0.0, 0.0, 0.0, 0.0, 0.0, 0.0, 0.0, 0.0, 0.0, 0.0, 0.0, 0.0, 0.0, 0.0, 0.0, 0.0, 0.0, 0.0, 0.0, 0.0, 0.0, 0.0, 0.0, 0.0, 0.0, 0.0, 0.0, 0.0, 0.0, 0.0, 0.0, 0.0, 0.0, 0.0, 0.0, 0.0, 0.0, 0.0, 0.0, 0.0, 0.0, 0.0, 0.0, 0.0, 0.0, 0.0, 0.0, 0.0, 0.0, 0.0, 0.0, 0.0, 0.0, 0.0, 0.0, 0.0, 0.0, 0.0, 0.0, 0.0, 0.0, 0.0, 0.0, 0.0, 0.0, 0.0, 0.0, 0.0, 0.0, 0.0, 0.0, 0.0, 0.0, 0.0, 0.0, 0.0, 0.0, 0.0, 0.0, 0.0, 0.0, 0.0, 0.0, 0.0, 0.0, 0.0, 0.0, 0.0, 0.0, 0.0, 0.0, 0.0, 0.0, 0.0, 0.0, 0.0, 0.0, 0.0, 0.0, 0.0, 0.0, 0.0, 0.0, 0.0, 0.0, 0.0, 0.0, 0.0, 0.0, 0.0, 0.0, 0.0, 0.0, 0.0, 0.0, 0.0, 0.0, 0.0, 0.0, 0.0, 0.0, 0.0, 0.0, 0.0, 0.0, 0.0, 0.0, 0.0, 0.0, 0.0, 0.0, 0.0, 0.0, 0.0, 0.0, 0.0, 0.0, 0.0, 0.0, 0.0, 0.0, 0.0, 0.0, 0.0, 0.0, 0.0, 0.0, 0.0, 0.0, 0.0, 0.0, 0.0, 0.0, 0.0, 0.0, 0.0, 0.0, 0.0, 0.0, 0.0, 0.0, 0.0, 0.0, 0.0, 0.0, 0.0, 0.0, 0.0, 0.0, 0.0, 0.0, 0.0, 0.0, 0.0, 0.0, 0.0, 0.0, 0.0, 0.0, 0.0, 0.0, 0.0, 0.0, 0.0, 0.0, 0.0, 0.0, 0.0, 0.0, 0.0, 0.0, 0.0, 0.0, 0.0, 0.0, 0.0, 0.0, 0.0, 0.0, 0.0, 0.0, 0.0, 0.0, 0.0, 0.0, 0.0, 0.0, 0.0, 0.0, 0.0, 0.0, 0.0, 0.0, 0.0, 0.0, 0.0, 0.0, 0.0, 0.0, 0.0, 0.0, 0.0, 0.0, 0.0, 0.0, 0.0, 0.0, 0.0, 0.0, 0.0, 0.0, 0.0, 0.0, 0.0, 0.0, 0.0, 0.0, 0.0, 0.0, 0.0, 0.0, 0.0, 0.0, 0.0, 0.0, 0.0, 0.0, 0.0, 0.0, 0.0, 0.0, 0.0, 0.0, 0.0, 0.0, 0.0, 0.0, 0.0, 0.0, 0.0, 0.0, 0.0, 0.0, 0.0, 0.0, 0.0, 0.0, 0.0, 0.0, 0.0, 0.0, 0.0, 0.0, 0.0, 0.0, 0.0, 0.0, 0.0, 0.0, 0.0, 0.0, 0.0, 0.0, 0.0, 0.0, 0.0, 0.0, 0.0, 0.0, 0.0, 0.0, 0.0, 0.0, 0.9688, 0.585, 0.9688, 0.9243, 1.0, 0.9223, 1.0, 0.587, 0.9375, 0.5809, 0.9375, 0.926, 0.9688, 0.9243, 0.9688, 0.585, 0.9062, 0.575, 0.9062, 0.9275, 0.9375, 0.926, 0.9375, 0.5809, 0.9136, 0.5763, 0.895, 0.5724, 0.875, 0.5737, 0.875, 0.9285, 0.9062, 0.9275, 0.9062, 0.575, 0.8438, 0.9287, 0.8471, 0.9292, 0.875, 0.9285, 0.875, 0.5737, 0.8692, 0.5743, 0.8438, 0.5799, 0.8216, 0.9232, 0.8374, 0.9275, 0.8438, 0.9287, 0.8438, 0.5799, 0.8125, 0.5881, 0.8125, 0.9191, 0.797, 0.5926, 0.7812, 0.601, 0.7812, 0.9038, 0.8125, 0.9191, 0.8125, 0.5881, 0.7812, 0.601, 0.75, 0.6183, 0.75, 0.8881, 0.7812, 0.9038, 0.75, 0.6183, 0.7214, 0.6341, 0.7188, 0.6339, 0.7188, 0.8724, 0.75, 0.8881, 0.7167, 0.8715, 0.7188, 0.8724, 0.7188, 0.6339, 0.6944, 0.6308, 0.6922, 0.6312, 0.6875, 0.6304, 0.6875, 0.875, 0.6917, 0.8755, 0.6875, 0.6304, 0.6822, 0.6295, 0.6663, 0.6279, 0.6562, 0.6285, 0.6562, 0.8728, 0.6875, 0.875, 0.625, 0.872, 0.6562, 0.8728, 0.6562, 0.6285, 0.625, 0.6288, 0.5938, 0.8725, 0.625, 0.872, 0.625, 0.6288, 0.5938, 0.6278, 0.5625, 0.6253, 0.5625, 0.8745, 0.5938, 0.8725, 0.5938, 0.6278, 0.555, 0.6244, 0.5312, 0.6222, 0.5312, 0.8775, 0.5429, 0.8765, 0.5625, 0.8745, 0.5625, 0.6253, 0.5, 0.6183, 0.5, 0.8812, 0.5312, 0.8775, 0.5312, 0.6222, 0.4688, 0.8859, 0.5, 0.8812, 0.5, 0.6183, 0.4688, 0.6135, 0.4375, 0.8916, 0.4688, 0.8859, 0.4688, 0.6135, 0.4375, 0.6079, 0.4062, 0.898, 0.4375, 0.8916, 0.4375, 0.6079, 0.4062, 0.6018, 0.375, 0.9048, 0.4062, 0.898, 0.4062, 0.6018, 0.375, 0.5954, 0.3463, 0.5895, 0.3438, 0.59, 0.3438, 0.9097, 0.3746, 0.9048, 0.375, 0.9048, 0.375, 0.5954, 0.3125, 0.5989, 0.3125, 0.9023, 0.3321, 0.9114, 0.3438, 0.9097, 0.3438, 0.59, 0.3095, 0.5999, 0.2812, 0.6116, 0.2812, 0.8898, 0.2925, 0.8916, 0.3125, 0.9023, 0.3125, 0.5989, 0.2633, 0.6223, 0.2567, 0.6233, 0.25, 0.6229, 0.25, 0.8847, 0.2812, 0.8898, 0.2812, 0.6116, 0.2781, 0.613, 0.2188, 0.6222, 0.2188, 0.8803, 0.2206, 0.8796, 0.2421, 0.8834, 0.25, 0.8847, 0.25, 0.6229, 0.2247, 0.6211, 0.1875, 0.6146, 0.1875, 0.8914, 0.1934, 0.8897, 0.2188, 0.8803, 0.2188, 0.6222, 0.2114, 0.6235, 0.1699, 0.608, 0.1562, 0.6046, 0.1562, 0.9005, 0.1875, 0.8914, 0.1875, 0.6146, 0.1562, 0.9005, 0.1562, 0.6046, 0.125, 0.5971, 0.125, 0.9093, 0.125, 0.9093, 0.125, 0.5971, 0.09375, 0.5901, 0.09375, 0.9158, 0.1014, 0.9153, 0.09375, 0.5901, 0.06906, 0.5852, 0.0625, 0.5859, 0.0625, 0.918, 0.09375, 0.9158, 0.0625, 0.918, 0.0625, 0.5859, 0.03125, 0.5874, 0.03125, 0.9202, 0.003633, 0.587, 0.0, 0.587, 0.0, 0.9223, 0.03125, 0.9202, 0.03125, 0.5874])
me_b_ziercurve_006.materials.append(None)
me_b_ziercurve_006.auto_texspace = False
me_b_ziercurve_006.update()

# ---- objects
ob_light = bpy.data.objects.new('Light', light_light)
ob_camera = bpy.data.objects.new('Camera', cam_camera)
ob_b_ziercurve_003 = bpy.data.objects.new('BézierCurve.003', me_b_ziercurve_006)

# ---- transforms, parenting, visibility, modifiers, constraints
ob_light.location = (4.076, 1.005, 5.904)
ob_light.rotation_euler = (0.6503, 0.05522, 1.866)
ob_light.lock_rotations_4d = False
ob_light.empty_display_type = 'ARROWS'
ob_light.color = (0.0, 0.0, 0.0, 0.0)
ob_light.lineart.crease_threshold = 0.0
ob_camera.location = (7.359, -6.926, 4.958)
ob_camera.rotation_euler = (1.109, 0.0, 0.8149)
ob_camera.lock_rotations_4d = False
ob_camera.empty_display_type = 'ARROWS'
ob_camera.color = (0.0, 0.0, 0.0, 0.0)
ob_camera.display_type = 'WIRE'
ob_camera.lineart.crease_threshold = 0.0
ob_b_ziercurve_003.location = (0.0, 0.0, 0.0)
ob_b_ziercurve_003.rotation_euler = (1.344e-07, -1.047, -2.327e-07)

# ---- collection membership
col_collection.objects.link(ob_light)
col_collection.objects.link(ob_camera)
col_collection.objects.link(ob_b_ziercurve_003)

# ---- scene / render settings (as saved in the file)
scene.camera = ob_camera
scene.frame_start = 1; scene.frame_end = 250; scene.frame_set(1)
scene.render.engine = 'BLENDER_EEVEE_NEXT'
scene.render.bake_bias = 0.0
scene.render.bake_samples = 0
scene.cycles.sampling_pattern = 'TABULATED_SOBOL'
scene.eevee.use_volume_custom_range = False
bpy.context.view_layer.update()

